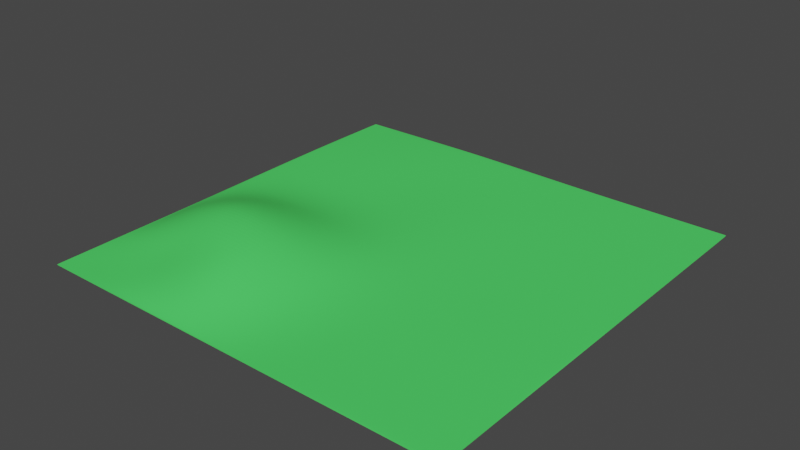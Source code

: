 # Source: Landscape1.blend  (saved by Blender 4.4.32; exported with 4.5.12 LTS)
import bpy
from mathutils import Matrix  # noqa: F401  (used for matrix-valued properties, if any)

bpy.ops.wm.read_factory_settings(use_empty=True)
scene = bpy.context.scene
scene.name = 'Scene'

# ---- collections
col_setup = bpy.data.collections.new('Setup'); scene.collection.children.link(col_setup)
col_meshes = bpy.data.collections.new('Meshes'); scene.collection.children.link(col_meshes)

# ---- materials (node trees are filled in below, after node groups)
mat_material_001 = bpy.data.materials.new('Material.001')

# ---- material node trees
mat_material_001.use_nodes = True; mat_material_001.node_tree.nodes.clear()
_N = mat_material_001.node_tree.nodes; _L = mat_material_001.node_tree.links
n0 = _N.new('ShaderNodeBsdfPrincipled'); n0.name = 'Principled BSDF'; n0.location = (10, 300)
n0.inputs[0].default_value = (0.07561, 0.8007, 0.1261, 1.0)
n1 = _N.new('ShaderNodeOutputMaterial'); n1.name = 'Material Output'; n1.location = (300, 300)
_L.new(n0.outputs[0], n1.inputs[0])
n1.is_active_output = True

# ---- world
world_world = bpy.data.worlds.new('World'); scene.world = world_world
world_world.use_nodes = True; world_world.node_tree.nodes.clear()
_N = world_world.node_tree.nodes; _L = world_world.node_tree.links
n0 = _N.new('ShaderNodeOutputWorld'); n0.name = 'World Output'; n0.location = (300, 300)
n1 = _N.new('ShaderNodeBackground'); n1.name = 'Background'; n1.location = (10, 300)
n1.inputs[0].default_value = (0.05088, 0.05088, 0.05088, 1.0)
_L.new(n1.outputs[0], n0.inputs[0])
n0.is_active_output = True
world_world.color = (0.05088, 0.05088, 0.05088)
world_world.use_sun_shadow = False
world_world.sun_shadow_jitter_overblur = 0.0

# ---- meshes
me_plane = bpy.data.meshes.new('Plane')
me_plane.from_pydata([(-1.0, -1.0, 0.0), (1.003, -1.0, 1.072), (-1.0, 1.0, 0.0), (1.0, 1.0, 0.0), (-0.6667, -1.0, 0.0), (-0.3339, -1.001, 0.2655), (-0.0008535, -1.002, 0.6701), (0.334, -1.003, 0.9605), (0.6683, -1.002, 0.7478), (0.6667, 1.0, 0.0), (0.3333, 1.0, 0.0), (0.001954, 1.003, 0.7022), (-0.3314, 1.006, 1.434), (-0.6671, 1.004, 0.7202), (-1.002, 0.6383, 1.037), (-1.002, 0.3043, 0.915), (-1.001, -0.02926, 0.5007), (-1.0, -0.3607, 0.0), (-1.0, -0.6941, 0.0), (1.001, -0.6935, 0.4612), (1.0, -0.3607, 1.227e-05), (1.0, -0.0274, 0.0), (1.0, 0.3059, 0.0), (1.0, 0.6393, 0.0), (-0.6676, -0.6952, 0.361), (-0.6728, -0.3642, 58.28), (-0.6702, -0.02644, 1.43), (-0.6672, 0.3048, 2.367), (-0.6673, 0.6406, 2.715), (-0.3347, -0.7026, 39.7), (-0.3372, -0.3713, 40.17), (-0.3371, -0.02422, 5.667), (-0.3356, 0.3059, 1.02), (-0.334, 0.6413, 1.145), (0.002653, -0.7, 1.82), (0.008515, -0.3688, 5.818), (0.006013, -0.0247, 4.127), (-0.000233, 0.307, 2.999), (4.098e-05, 0.6403, 1.245), (0.3349, -0.6959, 0.6844), (0.3355, -0.3616, 0.7301), (0.336, -0.02666, 0.9315), (0.3343, 0.3081, 0.9117), (0.3367, 0.6418, 1.509), (0.6686, -0.6953, 0.6928), (0.6704, -0.3612, 1.241), (0.6682, -0.02672, 0.5302), (0.6689, 0.3062, 0.5969), (0.6667, 0.6393, 0.0), (0.9926, -1.001, 0.5516), (0.9909, 1.0, 0.0), (0.9926, -0.6937, 0.5384), (0.9909, -0.3607, 0.7162), (0.9909, -0.0274, 0.0), (0.9909, 0.3059, 0.0), (0.9909, 0.6393, 0.0), (-0.9909, 1.0, 0.0), (-0.9909, -1.0, 0.0), (-0.9909, -0.6941, 0.0), (-0.9913, -0.3612, 0.1096), (-0.9947, -0.03328, 1.712), (-0.9921, 0.3048, 1.184), (-0.9919, 0.64, 1.743), (1.0, 0.9909, 0.0), (-0.6671, 0.9956, 1.513), (-0.3315, 0.9974, 1.854), (0.003905, 0.9956, 1.434), (0.3333, 0.9909, 0.0), (0.6667, 0.9909, 0.0), (-1.0, 0.9909, 0.0), (0.9909, 0.9909, 0.0), (-0.9909, 0.9909, 0.0), (-1.0, -0.9886, 0.0), (1.003, -0.9888, 0.937), (-0.6667, -0.9886, 0.0), (-0.334, -0.99, 0.4088), (-0.0005283, -0.991, 0.6979), (0.3341, -0.9919, 1.037), (0.6694, -0.9913, 1.261), (0.9931, -0.9891, 0.7094), (-0.9909, -0.9886, 0.0)], [], [(70, 63, 3, 50), (71, 64, 13, 56), (64, 65, 12, 13), (65, 66, 11, 12), (66, 67, 10, 11), (67, 68, 9, 10), (77, 78, 44, 39), (39, 44, 45, 40), (40, 45, 46, 41), (41, 46, 47, 42), (42, 47, 48, 43), (76, 77, 39, 34), (34, 39, 40, 35), (35, 40, 41, 36), (36, 41, 42, 37), (37, 42, 43, 38), (75, 76, 34, 29), (29, 34, 35, 30), (30, 35, 36, 31), (31, 36, 37, 32), (32, 37, 38, 33), (74, 75, 29, 24), (24, 29, 30, 25), (25, 30, 31, 26), (26, 31, 32, 27), (27, 32, 33, 28), (80, 74, 24, 58), (58, 24, 25, 59), (59, 25, 26, 60), (60, 26, 27, 61), (61, 27, 28, 62), (79, 73, 19, 51), (51, 19, 20, 52), (52, 20, 21, 53), (53, 21, 22, 54), (54, 22, 23, 55), (47, 54, 55, 48), (46, 53, 54, 47), (45, 52, 53, 46), (44, 51, 52, 45), (78, 79, 51, 44), (68, 70, 50, 9), (15, 61, 62, 14), (16, 60, 61, 15), (17, 59, 60, 16), (18, 58, 59, 17), (72, 80, 58, 18), (69, 71, 56, 2), (14, 62, 71, 69), (48, 55, 70, 68), (43, 48, 68, 67), (38, 43, 67, 66), (33, 38, 66, 65), (28, 33, 65, 64), (62, 28, 64, 71), (55, 23, 63, 70), (0, 57, 80, 72), (8, 49, 79, 78), (49, 1, 73, 79), (57, 4, 74, 80), (4, 5, 75, 74), (5, 6, 76, 75), (6, 7, 77, 76), (7, 8, 78, 77)])
_uv = me_plane.uv_layers.new(name='UVMap')
_uv.uv.foreach_set('vector', [0.9954, 0.9954, 1.0, 0.9954, 1.0, 1.0, 0.9954, 1.0, 0.004566, 0.9954, 0.1667, 0.9954, 0.1667, 1.0, 0.004566, 1.0, 0.1667, 0.9954, 0.3333, 0.9954, 0.3333, 1.0, 0.1667, 1.0, 0.3333, 0.9954, 0.5, 0.9954, 0.5, 1.0, 0.3333, 1.0, 0.5, 0.9954, 0.6667, 0.9954, 0.6667, 1.0, 0.5, 1.0, 0.6667, 0.9954, 0.8333, 0.9954, 0.8333, 1.0, 0.6667, 1.0, 0.6667, 0.005708, 0.8333, 0.005708, 0.8333, 0.153, 0.6667, 0.153, 0.6667, 0.153, 0.8333, 0.153, 0.8333, 0.3196, 0.6667, 0.3196, 0.6667, 0.3196, 0.8333, 0.3196, 0.8333, 0.4863, 0.6667, 0.4863, 0.6667, 0.4863, 0.8333, 0.4863, 0.8333, 0.653, 0.6667, 0.653, 0.6667, 0.653, 0.8333, 0.653, 0.8333, 0.8196, 0.6667, 0.8196, 0.5, 0.005708, 0.6667, 0.005708, 0.6667, 0.153, 0.5, 0.153, 0.5, 0.153, 0.6667, 0.153, 0.6667, 0.3196, 0.5, 0.3196, 0.5, 0.3196, 0.6667, 0.3196, 0.6667, 0.4863, 0.5, 0.4863, 0.5, 0.4863, 0.6667, 0.4863, 0.6667, 0.653, 0.5, 0.653, 0.5, 0.653, 0.6667, 0.653, 0.6667, 0.8196, 0.5, 0.8196, 0.3333, 0.005708, 0.5, 0.005708, 0.5, 0.153, 0.3333, 0.153, 0.3333, 0.153, 0.5, 0.153, 0.5, 0.3196, 0.3333, 0.3196, 0.3333, 0.3196, 0.5, 0.3196, 0.5, 0.4863, 0.3333, 0.4863, 0.3333, 0.4863, 0.5, 0.4863, 0.5, 0.653, 0.3333, 0.653, 0.3333, 0.653, 0.5, 0.653, 0.5, 0.8196, 0.3333, 0.8196, 0.1667, 0.005708, 0.3333, 0.005708, 0.3333, 0.153, 0.1667, 0.153, 0.1667, 0.153, 0.3333, 0.153, 0.3333, 0.3196, 0.1667, 0.3196, 0.1667, 0.3196, 0.3333, 0.3196, 0.3333, 0.4863, 0.1667, 0.4863, 0.1667, 0.4863, 0.3333, 0.4863, 0.3333, 0.653, 0.1667, 0.653, 0.1667, 0.653, 0.3333, 0.653, 0.3333, 0.8196, 0.1667, 0.8196, 0.004566, 0.005708, 0.1667, 0.005708, 0.1667, 0.153, 0.004566, 0.153, 0.004566, 0.153, 0.1667, 0.153, 0.1667, 0.3196, 0.004566, 0.3196, 0.004566, 0.3196, 0.1667, 0.3196, 0.1667, 0.4863, 0.004566, 0.4863, 0.004566, 0.4863, 0.1667, 0.4863, 0.1667, 0.653, 0.004566, 0.653, 0.004566, 0.653, 0.1667, 0.653, 0.1667, 0.8196, 0.004566, 0.8196, 0.9954, 0.005708, 1.0, 0.005708, 1.0, 0.153, 0.9954, 0.153, 0.9954, 0.153, 1.0, 0.153, 1.0, 0.3196, 0.9954, 0.3196, 0.9954, 0.3196, 1.0, 0.3196, 1.0, 0.4863, 0.9954, 0.4863, 0.9954, 0.4863, 1.0, 0.4863, 1.0, 0.653, 0.9954, 0.653, 0.9954, 0.653, 1.0, 0.653, 1.0, 0.8196, 0.9954, 0.8196, 0.8333, 0.653, 0.9954, 0.653, 0.9954, 0.8196, 0.8333, 0.8196, 0.8333, 0.4863, 0.9954, 0.4863, 0.9954, 0.653, 0.8333, 0.653, 0.8333, 0.3196, 0.9954, 0.3196, 0.9954, 0.4863, 0.8333, 0.4863, 0.8333, 0.153, 0.9954, 0.153, 0.9954, 0.3196, 0.8333, 0.3196, 0.8333, 0.005708, 0.9954, 0.005708, 0.9954, 0.153, 0.8333, 0.153, 0.8333, 0.9954, 0.9954, 0.9954, 0.9954, 1.0, 0.8333, 1.0, 0.0, 0.653, 0.004566, 0.653, 0.004566, 0.8196, 0.0, 0.8196, 0.0, 0.4863, 0.004566, 0.4863, 0.004566, 0.653, 0.0, 0.653, 0.0, 0.3196, 0.004566, 0.3196, 0.004566, 0.4863, 0.0, 0.4863, 0.0, 0.153, 0.004566, 0.153, 0.004566, 0.3196, 0.0, 0.3196, 0.0, 0.005708, 0.004566, 0.005708, 0.004566, 0.153, 0.0, 0.153, 0.0, 0.9954, 0.004566, 0.9954, 0.004566, 1.0, 0.0, 1.0, 0.0, 0.8196, 0.004566, 0.8196, 0.004566, 0.9954, 0.0, 0.9954, 0.8333, 0.8196, 0.9954, 0.8196, 0.9954, 0.9954, 0.8333, 0.9954, 0.6667, 0.8196, 0.8333, 0.8196, 0.8333, 0.9954, 0.6667, 0.9954, 0.5, 0.8196, 0.6667, 0.8196, 0.6667, 0.9954, 0.5, 0.9954, 0.3333, 0.8196, 0.5, 0.8196, 0.5, 0.9954, 0.3333, 0.9954, 0.1667, 0.8196, 0.3333, 0.8196, 0.3333, 0.9954, 0.1667, 0.9954, 0.004566, 0.8196, 0.1667, 0.8196, 0.1667, 0.9954, 0.004566, 0.9954, 0.9954, 0.8196, 1.0, 0.8196, 1.0, 0.9954, 0.9954, 0.9954, 0.0, 0.0, 0.004566, 0.0, 0.004566, 0.005708, 0.0, 0.005708, 0.8333, 0.0, 0.9954, 0.0, 0.9954, 0.005708, 0.8333, 0.005708, 0.9954, 0.0, 1.0, 0.0, 1.0, 0.005708, 0.9954, 0.005708, 0.004566, 0.0, 0.1667, 0.0, 0.1667, 0.005708, 0.004566, 0.005708, 0.1667, 0.0, 0.3333, 0.0, 0.3333, 0.005708, 0.1667, 0.005708, 0.3333, 0.0, 0.5, 0.0, 0.5, 0.005708, 0.3333, 0.005708, 0.5, 0.0, 0.6667, 0.0, 0.6667, 0.005708, 0.5, 0.005708, 0.6667, 0.0, 0.8333, 0.0, 0.8333, 0.005708, 0.6667, 0.005708])
me_plane.materials.append(mat_material_001)
me_plane.update()

# ---- objects
ob_plane = bpy.data.objects.new('Plane', me_plane)

# ---- transforms, parenting, visibility, modifiers, constraints
ob_plane.location = (0.0, 0.0, 0.0)
ob_plane.scale = (250.0, 250.0, 1.0)
_m = ob_plane.modifiers.new('Subdivision', 'SUBSURF')
_m.levels = 4
_m.render_levels = 4

# ---- collection membership
col_meshes.objects.link(ob_plane)

# ---- scene / render settings (as saved in the file)
scene.frame_start = 1; scene.frame_end = 250; scene.frame_set(1)
scene.render.engine = 'BLENDER_EEVEE_NEXT'
scene.view_settings.view_transform = 'Filmic'
bpy.context.view_layer.update()

# ---- added for rendering (the .blend has no active camera and no usable light): camera, sun
cam_auto = bpy.data.cameras.new('AutoCamera')
cam_auto.lens = 50.0
cam_auto.sensor_width = 36.0
cam_auto.clip_end = 11562.1
ob_auto_camera = bpy.data.objects.new('AutoCamera', cam_auto)
scene.collection.objects.link(ob_auto_camera)
ob_auto_camera.location = (658.957, -790.262, 556.19)
ob_auto_camera.rotation_euler = (1.09748, -7.21219e-08, 0.694738)
scene.camera = ob_auto_camera
light_auto_sun = bpy.data.lights.new('AutoSun', 'SUN')
light_auto_sun.energy = 3.0
light_auto_sun.angle = 0.0523599
ob_auto_sun = bpy.data.objects.new('AutoSun', light_auto_sun)
scene.collection.objects.link(ob_auto_sun)
ob_auto_sun.rotation_euler = (0.872665, 0.174533, 0.523599)
bpy.context.view_layer.update()
